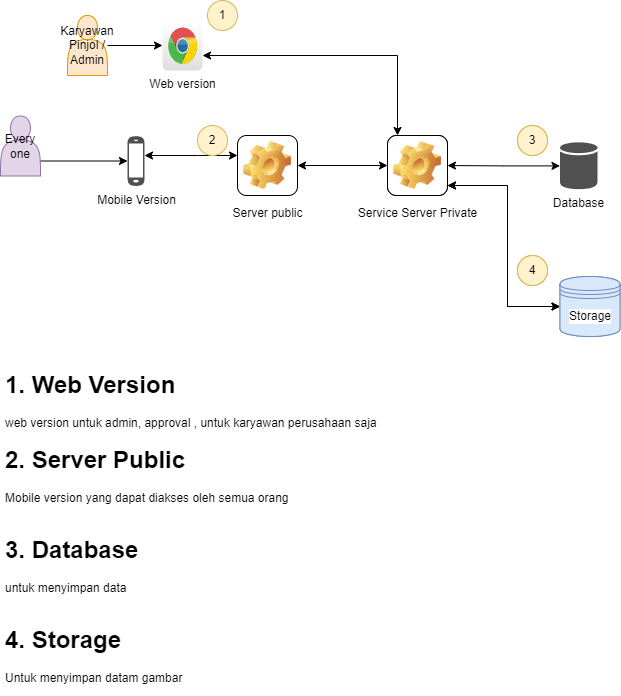

The diagram above was exported from draw.io. Its source (the exported page's mxGraphModel, read from the mxfile embedded in the PNG):
<mxGraphModel dx="1422" dy="729" grid="1" gridSize="10" guides="1" tooltips="1" connect="1" arrows="1" fold="1" page="1" pageScale="1" pageWidth="850" pageHeight="1100" math="0" shadow="0">
  <root>
    <mxCell id="0" />
    <mxCell id="1" parent="0" />
    <mxCell id="b4lfewShPpSdotzpT7mZ-1" value="Service Server" style="icon;html=1;image=img/clipart/Gear_128x128.png" vertex="1" parent="1">
      <mxGeometry x="460" y="160" width="60" height="60" as="geometry" />
    </mxCell>
    <mxCell id="b4lfewShPpSdotzpT7mZ-2" style="edgeStyle=orthogonalEdgeStyle;rounded=0;orthogonalLoop=1;jettySize=auto;html=1;" edge="1" parent="1" source="b4lfewShPpSdotzpT7mZ-3" target="b4lfewShPpSdotzpT7mZ-4">
      <mxGeometry relative="1" as="geometry" />
    </mxCell>
    <mxCell id="b4lfewShPpSdotzpT7mZ-3" value="Karyawan Pinjol / Admin" style="shape=actor;whiteSpace=wrap;html=1;fillColor=#ffe6cc;strokeColor=#d79b00;" vertex="1" parent="1">
      <mxGeometry x="140" y="40" width="40" height="60" as="geometry" />
    </mxCell>
    <mxCell id="b4lfewShPpSdotzpT7mZ-4" value="Web version" style="dashed=0;outlineConnect=0;html=1;align=center;labelPosition=center;verticalLabelPosition=bottom;verticalAlign=top;shape=mxgraph.webicons.chrome;gradientColor=#DFDEDE" vertex="1" parent="1">
      <mxGeometry x="235" y="45" width="40" height="50" as="geometry" />
    </mxCell>
    <mxCell id="b4lfewShPpSdotzpT7mZ-42" style="edgeStyle=orthogonalEdgeStyle;rounded=0;orthogonalLoop=1;jettySize=auto;html=1;exitX=1;exitY=0.75;exitDx=0;exitDy=0;" edge="1" parent="1" source="b4lfewShPpSdotzpT7mZ-5" target="b4lfewShPpSdotzpT7mZ-37">
      <mxGeometry relative="1" as="geometry" />
    </mxCell>
    <mxCell id="b4lfewShPpSdotzpT7mZ-5" value="Every one" style="shape=actor;whiteSpace=wrap;html=1;fillColor=#e1d5e7;strokeColor=#9673a6;" vertex="1" parent="1">
      <mxGeometry x="73" y="140.5" width="40" height="60" as="geometry" />
    </mxCell>
    <mxCell id="b4lfewShPpSdotzpT7mZ-7" style="edgeStyle=orthogonalEdgeStyle;rounded=0;orthogonalLoop=1;jettySize=auto;html=1;exitX=1;exitY=0.5;exitDx=0;exitDy=0;startArrow=classic;startFill=1;" edge="1" parent="1">
      <mxGeometry relative="1" as="geometry">
        <mxPoint x="275" y="80" as="sourcePoint" />
        <mxPoint x="470" y="160" as="targetPoint" />
      </mxGeometry>
    </mxCell>
    <mxCell id="b4lfewShPpSdotzpT7mZ-10" value="&lt;span style=&quot;background-color: rgb(255, 255, 255);&quot;&gt;Database&lt;br&gt;&lt;/span&gt;" style="sketch=0;shadow=0;dashed=0;html=1;strokeColor=none;fillColor=#505050;labelPosition=center;verticalLabelPosition=bottom;verticalAlign=top;outlineConnect=0;align=center;shape=mxgraph.office.databases.database;labelBackgroundColor=#FFFF99;" vertex="1" parent="1">
      <mxGeometry x="632.5" y="166.8" width="37.5" height="47.2" as="geometry" />
    </mxCell>
    <mxCell id="b4lfewShPpSdotzpT7mZ-12" style="edgeStyle=orthogonalEdgeStyle;rounded=0;orthogonalLoop=1;jettySize=auto;html=1;startArrow=classic;startFill=1;entryX=1;entryY=0.5;entryDx=0;entryDy=0;" edge="1" parent="1" source="b4lfewShPpSdotzpT7mZ-10" target="b4lfewShPpSdotzpT7mZ-1">
      <mxGeometry relative="1" as="geometry">
        <mxPoint x="630" y="70" as="sourcePoint" />
        <mxPoint x="500" y="170" as="targetPoint" />
      </mxGeometry>
    </mxCell>
    <mxCell id="b4lfewShPpSdotzpT7mZ-13" value="Storage" style="shape=datastore;whiteSpace=wrap;html=1;labelBackgroundColor=#FFFFFF;fillColor=#dae8fc;strokeColor=#6c8ebf;" vertex="1" parent="1">
      <mxGeometry x="632.5" y="301" width="60" height="60" as="geometry" />
    </mxCell>
    <mxCell id="b4lfewShPpSdotzpT7mZ-14" style="edgeStyle=orthogonalEdgeStyle;rounded=0;orthogonalLoop=1;jettySize=auto;html=1;startArrow=classic;startFill=1;exitX=0;exitY=0.5;exitDx=0;exitDy=0;" edge="1" parent="1" source="b4lfewShPpSdotzpT7mZ-13">
      <mxGeometry relative="1" as="geometry">
        <mxPoint x="642.5" y="200.39999999999998" as="sourcePoint" />
        <mxPoint x="520" y="210" as="targetPoint" />
        <Array as="points">
          <mxPoint x="580" y="331" />
          <mxPoint x="580" y="210" />
          <mxPoint x="520" y="210" />
        </Array>
      </mxGeometry>
    </mxCell>
    <mxCell id="b4lfewShPpSdotzpT7mZ-16" value="1" style="ellipse;whiteSpace=wrap;html=1;fillColor=#fff2cc;strokeColor=#d6b656;" vertex="1" parent="1">
      <mxGeometry x="280" y="25" width="30" height="30" as="geometry" />
    </mxCell>
    <mxCell id="b4lfewShPpSdotzpT7mZ-19" value="5" style="ellipse;whiteSpace=wrap;html=1;fillColor=#fff2cc;strokeColor=#d6b656;" vertex="1" parent="1">
      <mxGeometry x="590" y="150" width="30" height="30" as="geometry" />
    </mxCell>
    <mxCell id="b4lfewShPpSdotzpT7mZ-20" value="6" style="ellipse;whiteSpace=wrap;html=1;fillColor=#fff2cc;strokeColor=#d6b656;" vertex="1" parent="1">
      <mxGeometry x="590" y="280" width="30" height="30" as="geometry" />
    </mxCell>
    <mxCell id="b4lfewShPpSdotzpT7mZ-21" value="Service Server Private" style="icon;html=1;image=img/clipart/Gear_128x128.png" vertex="1" parent="1">
      <mxGeometry x="460" y="160" width="60" height="60" as="geometry" />
    </mxCell>
    <mxCell id="b4lfewShPpSdotzpT7mZ-23" value="Storage" style="shape=datastore;whiteSpace=wrap;html=1;labelBackgroundColor=#FFFFFF;fillColor=#dae8fc;strokeColor=#6c8ebf;" vertex="1" parent="1">
      <mxGeometry x="632.5" y="301" width="60" height="60" as="geometry" />
    </mxCell>
    <mxCell id="b4lfewShPpSdotzpT7mZ-24" style="edgeStyle=orthogonalEdgeStyle;rounded=0;orthogonalLoop=1;jettySize=auto;html=1;startArrow=classic;startFill=1;exitX=0;exitY=0.5;exitDx=0;exitDy=0;" edge="1" parent="1" source="b4lfewShPpSdotzpT7mZ-23">
      <mxGeometry relative="1" as="geometry">
        <mxPoint x="642.5" y="200.39999999999998" as="sourcePoint" />
        <mxPoint x="520" y="210" as="targetPoint" />
        <Array as="points">
          <mxPoint x="580" y="331" />
          <mxPoint x="580" y="210" />
          <mxPoint x="520" y="210" />
        </Array>
      </mxGeometry>
    </mxCell>
    <mxCell id="b4lfewShPpSdotzpT7mZ-27" value="3" style="ellipse;whiteSpace=wrap;html=1;fillColor=#fff2cc;strokeColor=#d6b656;" vertex="1" parent="1">
      <mxGeometry x="590" y="150" width="30" height="30" as="geometry" />
    </mxCell>
    <mxCell id="b4lfewShPpSdotzpT7mZ-28" value="4" style="ellipse;whiteSpace=wrap;html=1;fillColor=#fff2cc;strokeColor=#d6b656;" vertex="1" parent="1">
      <mxGeometry x="590" y="280" width="30" height="30" as="geometry" />
    </mxCell>
    <mxCell id="b4lfewShPpSdotzpT7mZ-29" value="Server public" style="icon;html=1;image=img/clipart/Gear_128x128.png" vertex="1" parent="1">
      <mxGeometry x="310" y="160" width="60" height="60" as="geometry" />
    </mxCell>
    <mxCell id="b4lfewShPpSdotzpT7mZ-30" style="edgeStyle=orthogonalEdgeStyle;rounded=0;orthogonalLoop=1;jettySize=auto;html=1;startArrow=classic;startFill=1;entryX=1;entryY=0.5;entryDx=0;entryDy=0;exitX=0;exitY=0.5;exitDx=0;exitDy=0;" edge="1" parent="1" source="b4lfewShPpSdotzpT7mZ-21" target="b4lfewShPpSdotzpT7mZ-29">
      <mxGeometry relative="1" as="geometry">
        <mxPoint x="642.5" y="200.39999999999998" as="sourcePoint" />
        <mxPoint x="530" y="200" as="targetPoint" />
      </mxGeometry>
    </mxCell>
    <mxCell id="b4lfewShPpSdotzpT7mZ-37" value="Mobile Version" style="sketch=0;pointerEvents=1;shadow=0;dashed=0;html=1;strokeColor=none;fillColor=#505050;labelPosition=center;verticalLabelPosition=bottom;verticalAlign=top;outlineConnect=0;align=center;shape=mxgraph.office.devices.cell_phone_android_proportional;" vertex="1" parent="1">
      <mxGeometry x="200" y="160" width="17" height="51" as="geometry" />
    </mxCell>
    <mxCell id="b4lfewShPpSdotzpT7mZ-38" style="edgeStyle=orthogonalEdgeStyle;rounded=0;orthogonalLoop=1;jettySize=auto;html=1;startArrow=classic;startFill=1;entryX=0;entryY=0.5;entryDx=0;entryDy=0;" edge="1" parent="1" source="b4lfewShPpSdotzpT7mZ-37">
      <mxGeometry relative="1" as="geometry">
        <mxPoint x="127" y="230" as="sourcePoint" />
        <mxPoint x="310" y="180" as="targetPoint" />
        <Array as="points">
          <mxPoint x="270" y="180" />
          <mxPoint x="270" y="180" />
        </Array>
      </mxGeometry>
    </mxCell>
    <mxCell id="b4lfewShPpSdotzpT7mZ-39" value="2" style="ellipse;whiteSpace=wrap;html=1;fillColor=#fff2cc;strokeColor=#d6b656;" vertex="1" parent="1">
      <mxGeometry x="270" y="150" width="30" height="30" as="geometry" />
    </mxCell>
    <mxCell id="b4lfewShPpSdotzpT7mZ-44" value="&lt;h1&gt;1. Web Version&amp;nbsp;&lt;/h1&gt;&lt;p&gt;web version untuk admin, approval , untuk karyawan perusahaan saja&lt;/p&gt;&lt;h1&gt;2. Server Public&amp;nbsp;&lt;/h1&gt;&lt;div&gt;Mobile version yang dapat diakses oleh semua orang&amp;nbsp;&lt;/div&gt;&lt;div&gt;&lt;br&gt;&lt;/div&gt;&lt;div&gt;&lt;h1&gt;3. Database&amp;nbsp;&lt;/h1&gt;&lt;/div&gt;&lt;div&gt;untuk menyimpan data&amp;nbsp;&lt;/div&gt;&lt;div&gt;&lt;br&gt;&lt;/div&gt;&lt;div&gt;&lt;h1&gt;4. Storage&amp;nbsp;&lt;/h1&gt;&lt;/div&gt;&lt;div&gt;Untuk menyimpan datam gambar&amp;nbsp;&lt;/div&gt;" style="text;html=1;strokeColor=none;fillColor=none;spacing=5;spacingTop=-20;whiteSpace=wrap;overflow=hidden;rounded=0;" vertex="1" parent="1">
      <mxGeometry x="73" y="390" width="587.5" height="330" as="geometry" />
    </mxCell>
  </root>
</mxGraphModel>